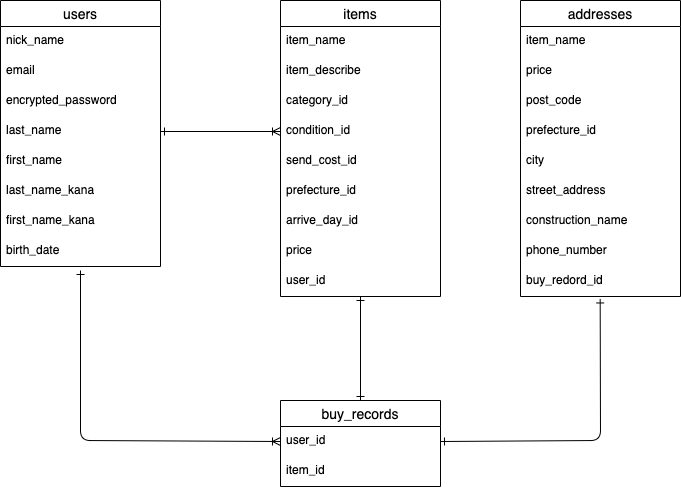

The diagram above was exported from draw.io. Its source (the exported page's mxGraphModel, read from the mxfile embedded in the PNG):
<mxGraphModel dx="448" dy="502" grid="1" gridSize="10" guides="1" tooltips="1" connect="1" arrows="1" fold="1" page="1" pageScale="1" pageWidth="827" pageHeight="1169" math="0" shadow="0">
  <root>
    <mxCell id="0" />
    <mxCell id="1" parent="0" />
    <mxCell id="2" value="users" style="swimlane;fontStyle=0;childLayout=stackLayout;horizontal=1;startSize=26;horizontalStack=0;resizeParent=1;resizeParentMax=0;resizeLast=0;collapsible=1;marginBottom=0;align=center;fontSize=14;" parent="1" vertex="1">
      <mxGeometry x="40" y="40" width="160" height="266" as="geometry" />
    </mxCell>
    <mxCell id="3" value="nick_name" style="text;strokeColor=none;fillColor=none;spacingLeft=4;spacingRight=4;overflow=hidden;rotatable=0;points=[[0,0.5],[1,0.5]];portConstraint=eastwest;fontSize=12;" parent="2" vertex="1">
      <mxGeometry y="26" width="160" height="30" as="geometry" />
    </mxCell>
    <mxCell id="4" value="email" style="text;strokeColor=none;fillColor=none;spacingLeft=4;spacingRight=4;overflow=hidden;rotatable=0;points=[[0,0.5],[1,0.5]];portConstraint=eastwest;fontSize=12;" parent="2" vertex="1">
      <mxGeometry y="56" width="160" height="30" as="geometry" />
    </mxCell>
    <mxCell id="5" value="encrypted_password" style="text;strokeColor=none;fillColor=none;spacingLeft=4;spacingRight=4;overflow=hidden;rotatable=0;points=[[0,0.5],[1,0.5]];portConstraint=eastwest;fontSize=12;" parent="2" vertex="1">
      <mxGeometry y="86" width="160" height="30" as="geometry" />
    </mxCell>
    <mxCell id="9" value="last_name" style="text;strokeColor=none;fillColor=none;spacingLeft=4;spacingRight=4;overflow=hidden;rotatable=0;points=[[0,0.5],[1,0.5]];portConstraint=eastwest;fontSize=12;" parent="2" vertex="1">
      <mxGeometry y="116" width="160" height="30" as="geometry" />
    </mxCell>
    <mxCell id="60" value="first_name" style="text;strokeColor=none;fillColor=none;spacingLeft=4;spacingRight=4;overflow=hidden;rotatable=0;points=[[0,0.5],[1,0.5]];portConstraint=eastwest;fontSize=12;" vertex="1" parent="2">
      <mxGeometry y="146" width="160" height="30" as="geometry" />
    </mxCell>
    <mxCell id="61" value="last_name_kana" style="text;strokeColor=none;fillColor=none;spacingLeft=4;spacingRight=4;overflow=hidden;rotatable=0;points=[[0,0.5],[1,0.5]];portConstraint=eastwest;fontSize=12;" vertex="1" parent="2">
      <mxGeometry y="176" width="160" height="30" as="geometry" />
    </mxCell>
    <mxCell id="62" value="first_name_kana" style="text;strokeColor=none;fillColor=none;spacingLeft=4;spacingRight=4;overflow=hidden;rotatable=0;points=[[0,0.5],[1,0.5]];portConstraint=eastwest;fontSize=12;" vertex="1" parent="2">
      <mxGeometry y="206" width="160" height="30" as="geometry" />
    </mxCell>
    <mxCell id="40" value="birth_date" style="text;strokeColor=none;fillColor=none;spacingLeft=4;spacingRight=4;overflow=hidden;rotatable=0;points=[[0,0.5],[1,0.5]];portConstraint=eastwest;fontSize=12;" parent="2" vertex="1">
      <mxGeometry y="236" width="160" height="30" as="geometry" />
    </mxCell>
    <mxCell id="14" value="items" style="swimlane;fontStyle=0;childLayout=stackLayout;horizontal=1;startSize=26;horizontalStack=0;resizeParent=1;resizeParentMax=0;resizeLast=0;collapsible=1;marginBottom=0;align=center;fontSize=14;" parent="1" vertex="1">
      <mxGeometry x="320" y="40" width="160" height="296" as="geometry" />
    </mxCell>
    <mxCell id="15" value="item_name" style="text;strokeColor=none;fillColor=none;spacingLeft=4;spacingRight=4;overflow=hidden;rotatable=0;points=[[0,0.5],[1,0.5]];portConstraint=eastwest;fontSize=12;" parent="14" vertex="1">
      <mxGeometry y="26" width="160" height="30" as="geometry" />
    </mxCell>
    <mxCell id="17" value="item_describe" style="text;strokeColor=none;fillColor=none;spacingLeft=4;spacingRight=4;overflow=hidden;rotatable=0;points=[[0,0.5],[1,0.5]];portConstraint=eastwest;fontSize=12;" parent="14" vertex="1">
      <mxGeometry y="56" width="160" height="30" as="geometry" />
    </mxCell>
    <mxCell id="43" value="category_id" style="text;strokeColor=none;fillColor=none;spacingLeft=4;spacingRight=4;overflow=hidden;rotatable=0;points=[[0,0.5],[1,0.5]];portConstraint=eastwest;fontSize=12;" parent="14" vertex="1">
      <mxGeometry y="86" width="160" height="30" as="geometry" />
    </mxCell>
    <mxCell id="44" value="condition_id" style="text;strokeColor=none;fillColor=none;spacingLeft=4;spacingRight=4;overflow=hidden;rotatable=0;points=[[0,0.5],[1,0.5]];portConstraint=eastwest;fontSize=12;" parent="14" vertex="1">
      <mxGeometry y="116" width="160" height="30" as="geometry" />
    </mxCell>
    <mxCell id="46" value="send_cost_id" style="text;strokeColor=none;fillColor=none;spacingLeft=4;spacingRight=4;overflow=hidden;rotatable=0;points=[[0,0.5],[1,0.5]];portConstraint=eastwest;fontSize=12;" parent="14" vertex="1">
      <mxGeometry y="146" width="160" height="30" as="geometry" />
    </mxCell>
    <mxCell id="48" value="prefecture_id" style="text;strokeColor=none;fillColor=none;spacingLeft=4;spacingRight=4;overflow=hidden;rotatable=0;points=[[0,0.5],[1,0.5]];portConstraint=eastwest;fontSize=12;" parent="14" vertex="1">
      <mxGeometry y="176" width="160" height="30" as="geometry" />
    </mxCell>
    <mxCell id="47" value="arrive_day_id" style="text;strokeColor=none;fillColor=none;spacingLeft=4;spacingRight=4;overflow=hidden;rotatable=0;points=[[0,0.5],[1,0.5]];portConstraint=eastwest;fontSize=12;" parent="14" vertex="1">
      <mxGeometry y="206" width="160" height="30" as="geometry" />
    </mxCell>
    <mxCell id="16" value="price" style="text;strokeColor=none;fillColor=none;spacingLeft=4;spacingRight=4;overflow=hidden;rotatable=0;points=[[0,0.5],[1,0.5]];portConstraint=eastwest;fontSize=12;" parent="14" vertex="1">
      <mxGeometry y="236" width="160" height="30" as="geometry" />
    </mxCell>
    <mxCell id="71" value="user_id" style="text;strokeColor=none;fillColor=none;spacingLeft=4;spacingRight=4;overflow=hidden;rotatable=0;points=[[0,0.5],[1,0.5]];portConstraint=eastwest;fontSize=12;" vertex="1" parent="14">
      <mxGeometry y="266" width="160" height="30" as="geometry" />
    </mxCell>
    <mxCell id="80" style="edgeStyle=none;html=1;exitX=0.5;exitY=0;exitDx=0;exitDy=0;startArrow=ERone;startFill=0;endArrow=ERone;endFill=0;" edge="1" parent="1" source="23" target="71">
      <mxGeometry relative="1" as="geometry" />
    </mxCell>
    <mxCell id="23" value="buy_records" style="swimlane;fontStyle=0;childLayout=stackLayout;horizontal=1;startSize=26;horizontalStack=0;resizeParent=1;resizeParentMax=0;resizeLast=0;collapsible=1;marginBottom=0;align=center;fontSize=14;" parent="1" vertex="1">
      <mxGeometry x="320" y="440" width="160" height="86" as="geometry" />
    </mxCell>
    <mxCell id="24" value="user_id" style="text;strokeColor=none;fillColor=none;spacingLeft=4;spacingRight=4;overflow=hidden;rotatable=0;points=[[0,0.5],[1,0.5]];portConstraint=eastwest;fontSize=12;" parent="23" vertex="1">
      <mxGeometry y="26" width="160" height="30" as="geometry" />
    </mxCell>
    <mxCell id="25" value="item_id" style="text;strokeColor=none;fillColor=none;spacingLeft=4;spacingRight=4;overflow=hidden;rotatable=0;points=[[0,0.5],[1,0.5]];portConstraint=eastwest;fontSize=12;" parent="23" vertex="1">
      <mxGeometry y="56" width="160" height="30" as="geometry" />
    </mxCell>
    <mxCell id="27" value="addresses" style="swimlane;fontStyle=0;childLayout=stackLayout;horizontal=1;startSize=26;horizontalStack=0;resizeParent=1;resizeParentMax=0;resizeLast=0;collapsible=1;marginBottom=0;align=center;fontSize=14;" parent="1" vertex="1">
      <mxGeometry x="560" y="40" width="160" height="296" as="geometry" />
    </mxCell>
    <mxCell id="72" value="item_name" style="text;strokeColor=none;fillColor=none;spacingLeft=4;spacingRight=4;overflow=hidden;rotatable=0;points=[[0,0.5],[1,0.5]];portConstraint=eastwest;fontSize=12;" vertex="1" parent="27">
      <mxGeometry y="26" width="160" height="30" as="geometry" />
    </mxCell>
    <mxCell id="73" value="price" style="text;strokeColor=none;fillColor=none;spacingLeft=4;spacingRight=4;overflow=hidden;rotatable=0;points=[[0,0.5],[1,0.5]];portConstraint=eastwest;fontSize=12;" vertex="1" parent="27">
      <mxGeometry y="56" width="160" height="30" as="geometry" />
    </mxCell>
    <mxCell id="30" value="post_code" style="text;strokeColor=none;fillColor=none;spacingLeft=4;spacingRight=4;overflow=hidden;rotatable=0;points=[[0,0.5],[1,0.5]];portConstraint=eastwest;fontSize=12;" parent="27" vertex="1">
      <mxGeometry y="86" width="160" height="30" as="geometry" />
    </mxCell>
    <mxCell id="49" value="prefecture_id" style="text;strokeColor=none;fillColor=none;spacingLeft=4;spacingRight=4;overflow=hidden;rotatable=0;points=[[0,0.5],[1,0.5]];portConstraint=eastwest;fontSize=12;" parent="27" vertex="1">
      <mxGeometry y="116" width="160" height="30" as="geometry" />
    </mxCell>
    <mxCell id="75" value="city" style="text;strokeColor=none;fillColor=none;spacingLeft=4;spacingRight=4;overflow=hidden;rotatable=0;points=[[0,0.5],[1,0.5]];portConstraint=eastwest;fontSize=12;" vertex="1" parent="27">
      <mxGeometry y="146" width="160" height="30" as="geometry" />
    </mxCell>
    <mxCell id="51" value="street_address" style="text;strokeColor=none;fillColor=none;spacingLeft=4;spacingRight=4;overflow=hidden;rotatable=0;points=[[0,0.5],[1,0.5]];portConstraint=eastwest;fontSize=12;" parent="27" vertex="1">
      <mxGeometry y="176" width="160" height="30" as="geometry" />
    </mxCell>
    <mxCell id="50" value="construction_name" style="text;strokeColor=none;fillColor=none;spacingLeft=4;spacingRight=4;overflow=hidden;rotatable=0;points=[[0,0.5],[1,0.5]];portConstraint=eastwest;fontSize=12;" parent="27" vertex="1">
      <mxGeometry y="206" width="160" height="30" as="geometry" />
    </mxCell>
    <mxCell id="52" value="phone_number" style="text;strokeColor=none;fillColor=none;spacingLeft=4;spacingRight=4;overflow=hidden;rotatable=0;points=[[0,0.5],[1,0.5]];portConstraint=eastwest;fontSize=12;" parent="27" vertex="1">
      <mxGeometry y="236" width="160" height="30" as="geometry" />
    </mxCell>
    <mxCell id="82" value="buy_redord_id" style="text;strokeColor=none;fillColor=none;spacingLeft=4;spacingRight=4;overflow=hidden;rotatable=0;points=[[0,0.5],[1,0.5]];portConstraint=eastwest;fontSize=12;" vertex="1" parent="27">
      <mxGeometry y="266" width="160" height="30" as="geometry" />
    </mxCell>
    <mxCell id="67" style="edgeStyle=none;html=1;exitX=1;exitY=0.5;exitDx=0;exitDy=0;entryX=0;entryY=0.5;entryDx=0;entryDy=0;endArrow=ERoneToMany;endFill=0;startArrow=ERone;startFill=0;" edge="1" parent="1" source="9" target="44">
      <mxGeometry relative="1" as="geometry" />
    </mxCell>
    <mxCell id="79" style="edgeStyle=none;html=1;exitX=0;exitY=0.5;exitDx=0;exitDy=0;startArrow=ERoneToMany;startFill=0;endArrow=ERone;endFill=0;" edge="1" parent="1" source="24">
      <mxGeometry relative="1" as="geometry">
        <mxPoint x="120" y="310" as="targetPoint" />
        <Array as="points">
          <mxPoint x="120" y="480" />
        </Array>
      </mxGeometry>
    </mxCell>
    <mxCell id="81" style="edgeStyle=none;html=1;exitX=1;exitY=0.5;exitDx=0;exitDy=0;startArrow=ERone;startFill=0;endArrow=ERone;endFill=0;entryX=0.498;entryY=1.082;entryDx=0;entryDy=0;entryPerimeter=0;" edge="1" parent="1" source="24" target="82">
      <mxGeometry relative="1" as="geometry">
        <mxPoint x="640" y="370" as="targetPoint" />
        <Array as="points">
          <mxPoint x="640" y="480" />
        </Array>
      </mxGeometry>
    </mxCell>
  </root>
</mxGraphModel>